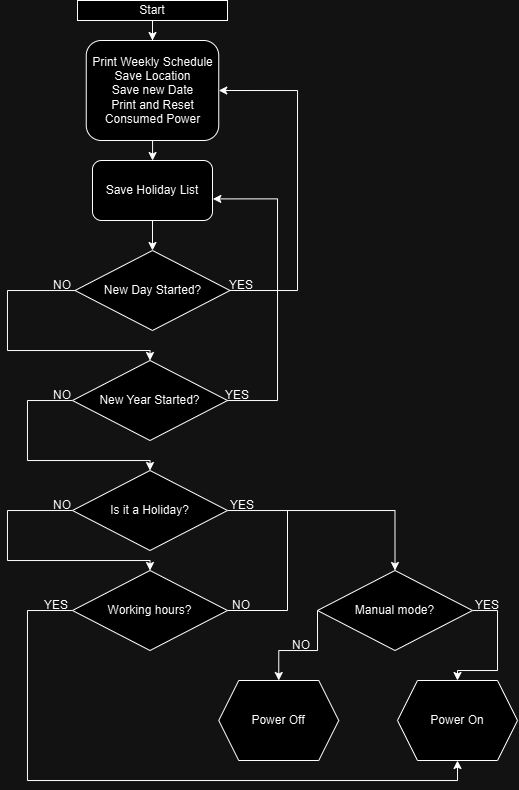

The diagram above was exported from draw.io. Its source (the exported page's mxGraphModel, read from the mxfile embedded in the PNG):
<mxGraphModel dx="837" dy="459" grid="1" gridSize="10" guides="1" tooltips="1" connect="1" arrows="1" fold="1" page="1" pageScale="1" pageWidth="827" pageHeight="1169" math="0" shadow="0">
  <root>
    <mxCell id="0" />
    <mxCell id="1" parent="0" />
    <mxCell id="P-3QIzOPVUKQJeS5QTZG-15" style="edgeStyle=orthogonalEdgeStyle;rounded=0;orthogonalLoop=1;jettySize=auto;html=1;entryX=0.5;entryY=0;entryDx=0;entryDy=0;" edge="1" parent="1" source="P-3QIzOPVUKQJeS5QTZG-1" target="P-3QIzOPVUKQJeS5QTZG-3">
      <mxGeometry relative="1" as="geometry" />
    </mxCell>
    <mxCell id="P-3QIzOPVUKQJeS5QTZG-1" value="Start" style="rounded=0;whiteSpace=wrap;html=1;" vertex="1" parent="1">
      <mxGeometry x="220" y="40" width="150" height="20" as="geometry" />
    </mxCell>
    <mxCell id="P-3QIzOPVUKQJeS5QTZG-16" style="edgeStyle=orthogonalEdgeStyle;rounded=0;orthogonalLoop=1;jettySize=auto;html=1;entryX=0.5;entryY=0;entryDx=0;entryDy=0;" edge="1" parent="1" source="P-3QIzOPVUKQJeS5QTZG-3" target="P-3QIzOPVUKQJeS5QTZG-4">
      <mxGeometry relative="1" as="geometry" />
    </mxCell>
    <mxCell id="P-3QIzOPVUKQJeS5QTZG-3" value="Print Weekly Schedule&lt;div&gt;Save Location&lt;/div&gt;&lt;div&gt;Save new Date&lt;/div&gt;&lt;div&gt;Print and Reset Consumed Power&lt;/div&gt;" style="rounded=1;whiteSpace=wrap;html=1;" vertex="1" parent="1">
      <mxGeometry x="228.75" y="80" width="132.5" height="100" as="geometry" />
    </mxCell>
    <mxCell id="P-3QIzOPVUKQJeS5QTZG-17" style="edgeStyle=orthogonalEdgeStyle;rounded=0;orthogonalLoop=1;jettySize=auto;html=1;entryX=0.5;entryY=0;entryDx=0;entryDy=0;" edge="1" parent="1" source="P-3QIzOPVUKQJeS5QTZG-4" target="P-3QIzOPVUKQJeS5QTZG-5">
      <mxGeometry relative="1" as="geometry" />
    </mxCell>
    <mxCell id="P-3QIzOPVUKQJeS5QTZG-4" value="Save Holiday List" style="rounded=1;whiteSpace=wrap;html=1;" vertex="1" parent="1">
      <mxGeometry x="235" y="200" width="120" height="60" as="geometry" />
    </mxCell>
    <mxCell id="P-3QIzOPVUKQJeS5QTZG-19" style="edgeStyle=orthogonalEdgeStyle;rounded=0;orthogonalLoop=1;jettySize=auto;html=1;exitX=1;exitY=0.5;exitDx=0;exitDy=0;entryX=1;entryY=0.5;entryDx=0;entryDy=0;" edge="1" parent="1" source="P-3QIzOPVUKQJeS5QTZG-5" target="P-3QIzOPVUKQJeS5QTZG-3">
      <mxGeometry relative="1" as="geometry">
        <Array as="points">
          <mxPoint x="440" y="330" />
          <mxPoint x="440" y="130" />
        </Array>
      </mxGeometry>
    </mxCell>
    <mxCell id="P-3QIzOPVUKQJeS5QTZG-21" style="edgeStyle=orthogonalEdgeStyle;rounded=0;orthogonalLoop=1;jettySize=auto;html=1;entryX=0.5;entryY=0;entryDx=0;entryDy=0;" edge="1" parent="1" source="P-3QIzOPVUKQJeS5QTZG-5" target="P-3QIzOPVUKQJeS5QTZG-6">
      <mxGeometry relative="1" as="geometry">
        <Array as="points">
          <mxPoint x="150" y="330" />
          <mxPoint x="150" y="390" />
          <mxPoint x="292" y="390" />
        </Array>
      </mxGeometry>
    </mxCell>
    <mxCell id="P-3QIzOPVUKQJeS5QTZG-5" value="New Day Started?" style="rhombus;whiteSpace=wrap;html=1;" vertex="1" parent="1">
      <mxGeometry x="217.5" y="290" width="155" height="80" as="geometry" />
    </mxCell>
    <mxCell id="P-3QIzOPVUKQJeS5QTZG-26" style="edgeStyle=orthogonalEdgeStyle;rounded=0;orthogonalLoop=1;jettySize=auto;html=1;entryX=0.5;entryY=0;entryDx=0;entryDy=0;" edge="1" parent="1" source="P-3QIzOPVUKQJeS5QTZG-6" target="P-3QIzOPVUKQJeS5QTZG-9">
      <mxGeometry relative="1" as="geometry">
        <Array as="points">
          <mxPoint x="170" y="440" />
          <mxPoint x="170" y="500" />
          <mxPoint x="292" y="500" />
        </Array>
      </mxGeometry>
    </mxCell>
    <mxCell id="P-3QIzOPVUKQJeS5QTZG-6" value="New Year Started?" style="rhombus;whiteSpace=wrap;html=1;" vertex="1" parent="1">
      <mxGeometry x="215" y="400" width="155" height="80" as="geometry" />
    </mxCell>
    <mxCell id="P-3QIzOPVUKQJeS5QTZG-24" style="edgeStyle=orthogonalEdgeStyle;rounded=0;orthogonalLoop=1;jettySize=auto;html=1;entryX=0.5;entryY=0;entryDx=0;entryDy=0;" edge="1" parent="1" source="P-3QIzOPVUKQJeS5QTZG-9" target="P-3QIzOPVUKQJeS5QTZG-10">
      <mxGeometry relative="1" as="geometry">
        <Array as="points">
          <mxPoint x="150" y="550" />
          <mxPoint x="150" y="600" />
          <mxPoint x="292" y="600" />
        </Array>
      </mxGeometry>
    </mxCell>
    <mxCell id="P-3QIzOPVUKQJeS5QTZG-27" style="edgeStyle=orthogonalEdgeStyle;rounded=0;orthogonalLoop=1;jettySize=auto;html=1;entryX=0.5;entryY=0;entryDx=0;entryDy=0;" edge="1" parent="1" source="P-3QIzOPVUKQJeS5QTZG-9" target="P-3QIzOPVUKQJeS5QTZG-13">
      <mxGeometry relative="1" as="geometry" />
    </mxCell>
    <mxCell id="P-3QIzOPVUKQJeS5QTZG-9" value="Is it a Holiday?" style="rhombus;whiteSpace=wrap;html=1;" vertex="1" parent="1">
      <mxGeometry x="215" y="510" width="155" height="80" as="geometry" />
    </mxCell>
    <mxCell id="P-3QIzOPVUKQJeS5QTZG-36" style="edgeStyle=orthogonalEdgeStyle;rounded=0;orthogonalLoop=1;jettySize=auto;html=1;entryX=0.5;entryY=1;entryDx=0;entryDy=0;" edge="1" parent="1" source="P-3QIzOPVUKQJeS5QTZG-10" target="P-3QIzOPVUKQJeS5QTZG-11">
      <mxGeometry relative="1" as="geometry">
        <Array as="points">
          <mxPoint x="170" y="650" />
          <mxPoint x="170" y="820" />
          <mxPoint x="600" y="820" />
        </Array>
      </mxGeometry>
    </mxCell>
    <mxCell id="P-3QIzOPVUKQJeS5QTZG-10" value="Working hours?" style="rhombus;whiteSpace=wrap;html=1;" vertex="1" parent="1">
      <mxGeometry x="215" y="610" width="155" height="80" as="geometry" />
    </mxCell>
    <mxCell id="P-3QIzOPVUKQJeS5QTZG-11" value="Power On" style="shape=hexagon;perimeter=hexagonPerimeter2;whiteSpace=wrap;html=1;fixedSize=1;" vertex="1" parent="1">
      <mxGeometry x="540" y="720" width="120" height="80" as="geometry" />
    </mxCell>
    <mxCell id="P-3QIzOPVUKQJeS5QTZG-37" style="edgeStyle=orthogonalEdgeStyle;rounded=0;orthogonalLoop=1;jettySize=auto;html=1;entryX=0.5;entryY=0;entryDx=0;entryDy=0;" edge="1" parent="1" source="P-3QIzOPVUKQJeS5QTZG-13" target="P-3QIzOPVUKQJeS5QTZG-11">
      <mxGeometry relative="1" as="geometry">
        <Array as="points">
          <mxPoint x="640" y="650" />
          <mxPoint x="640" y="710" />
          <mxPoint x="600" y="710" />
        </Array>
      </mxGeometry>
    </mxCell>
    <mxCell id="P-3QIzOPVUKQJeS5QTZG-38" style="edgeStyle=orthogonalEdgeStyle;rounded=0;orthogonalLoop=1;jettySize=auto;html=1;exitX=0;exitY=0.5;exitDx=0;exitDy=0;entryX=0.5;entryY=0;entryDx=0;entryDy=0;" edge="1" parent="1" source="P-3QIzOPVUKQJeS5QTZG-13" target="P-3QIzOPVUKQJeS5QTZG-28">
      <mxGeometry relative="1" as="geometry">
        <Array as="points">
          <mxPoint x="460" y="690" />
          <mxPoint x="421" y="690" />
        </Array>
      </mxGeometry>
    </mxCell>
    <mxCell id="P-3QIzOPVUKQJeS5QTZG-13" value="Manual mode?" style="rhombus;whiteSpace=wrap;html=1;" vertex="1" parent="1">
      <mxGeometry x="460" y="610" width="155" height="80" as="geometry" />
    </mxCell>
    <mxCell id="P-3QIzOPVUKQJeS5QTZG-22" style="edgeStyle=orthogonalEdgeStyle;rounded=0;orthogonalLoop=1;jettySize=auto;html=1;entryX=1.003;entryY=0.64;entryDx=0;entryDy=0;entryPerimeter=0;" edge="1" parent="1" source="P-3QIzOPVUKQJeS5QTZG-6" target="P-3QIzOPVUKQJeS5QTZG-4">
      <mxGeometry relative="1" as="geometry">
        <Array as="points">
          <mxPoint x="420" y="440" />
          <mxPoint x="420" y="238" />
        </Array>
      </mxGeometry>
    </mxCell>
    <mxCell id="P-3QIzOPVUKQJeS5QTZG-28" value="Power Off" style="shape=hexagon;perimeter=hexagonPerimeter2;whiteSpace=wrap;html=1;fixedSize=1;" vertex="1" parent="1">
      <mxGeometry x="361.25" y="720" width="120" height="80" as="geometry" />
    </mxCell>
    <mxCell id="P-3QIzOPVUKQJeS5QTZG-40" value="NO" style="text;strokeColor=none;align=center;fillColor=none;html=1;verticalAlign=middle;whiteSpace=wrap;rounded=0;" vertex="1" parent="1">
      <mxGeometry x="175" y="310" width="60" height="30" as="geometry" />
    </mxCell>
    <mxCell id="P-3QIzOPVUKQJeS5QTZG-41" value="NO" style="text;strokeColor=none;align=center;fillColor=none;html=1;verticalAlign=middle;whiteSpace=wrap;rounded=0;" vertex="1" parent="1">
      <mxGeometry x="175" y="420" width="60" height="30" as="geometry" />
    </mxCell>
    <mxCell id="P-3QIzOPVUKQJeS5QTZG-42" value="NO" style="text;strokeColor=none;align=center;fillColor=none;html=1;verticalAlign=middle;whiteSpace=wrap;rounded=0;" vertex="1" parent="1">
      <mxGeometry x="175" y="530" width="60" height="30" as="geometry" />
    </mxCell>
    <mxCell id="P-3QIzOPVUKQJeS5QTZG-43" value="NO" style="text;strokeColor=none;align=center;fillColor=none;html=1;verticalAlign=middle;whiteSpace=wrap;rounded=0;" vertex="1" parent="1">
      <mxGeometry x="414" y="670" width="60" height="30" as="geometry" />
    </mxCell>
    <mxCell id="P-3QIzOPVUKQJeS5QTZG-45" value="YES" style="text;strokeColor=none;align=center;fillColor=none;html=1;verticalAlign=middle;whiteSpace=wrap;rounded=0;" vertex="1" parent="1">
      <mxGeometry x="600" y="630" width="60" height="30" as="geometry" />
    </mxCell>
    <mxCell id="P-3QIzOPVUKQJeS5QTZG-46" value="YES" style="text;strokeColor=none;align=center;fillColor=none;html=1;verticalAlign=middle;whiteSpace=wrap;rounded=0;" vertex="1" parent="1">
      <mxGeometry x="355" y="530" width="60" height="30" as="geometry" />
    </mxCell>
    <mxCell id="P-3QIzOPVUKQJeS5QTZG-48" value="YES" style="text;strokeColor=none;align=center;fillColor=none;html=1;verticalAlign=middle;whiteSpace=wrap;rounded=0;" vertex="1" parent="1">
      <mxGeometry x="350" y="420" width="60" height="30" as="geometry" />
    </mxCell>
    <mxCell id="P-3QIzOPVUKQJeS5QTZG-51" value="YES" style="text;strokeColor=none;align=center;fillColor=none;html=1;verticalAlign=middle;whiteSpace=wrap;rounded=0;" vertex="1" parent="1">
      <mxGeometry x="354" y="310" width="60" height="30" as="geometry" />
    </mxCell>
    <mxCell id="P-3QIzOPVUKQJeS5QTZG-52" value="YES" style="text;strokeColor=none;align=center;fillColor=none;html=1;verticalAlign=middle;whiteSpace=wrap;rounded=0;" vertex="1" parent="1">
      <mxGeometry x="168.75" y="630" width="60" height="30" as="geometry" />
    </mxCell>
    <mxCell id="P-3QIzOPVUKQJeS5QTZG-53" value="" style="endArrow=none;html=1;rounded=0;exitX=0;exitY=0;exitDx=0;exitDy=0;" edge="1" parent="1">
      <mxGeometry width="50" height="50" relative="1" as="geometry">
        <mxPoint x="369.9999999999999" y="650" as="sourcePoint" />
        <mxPoint x="430" y="550" as="targetPoint" />
        <Array as="points">
          <mxPoint x="430" y="650" />
        </Array>
      </mxGeometry>
    </mxCell>
    <mxCell id="P-3QIzOPVUKQJeS5QTZG-54" value="NO" style="text;strokeColor=none;align=center;fillColor=none;html=1;verticalAlign=middle;whiteSpace=wrap;rounded=0;" vertex="1" parent="1">
      <mxGeometry x="354" y="630" width="60" height="30" as="geometry" />
    </mxCell>
  </root>
</mxGraphModel>